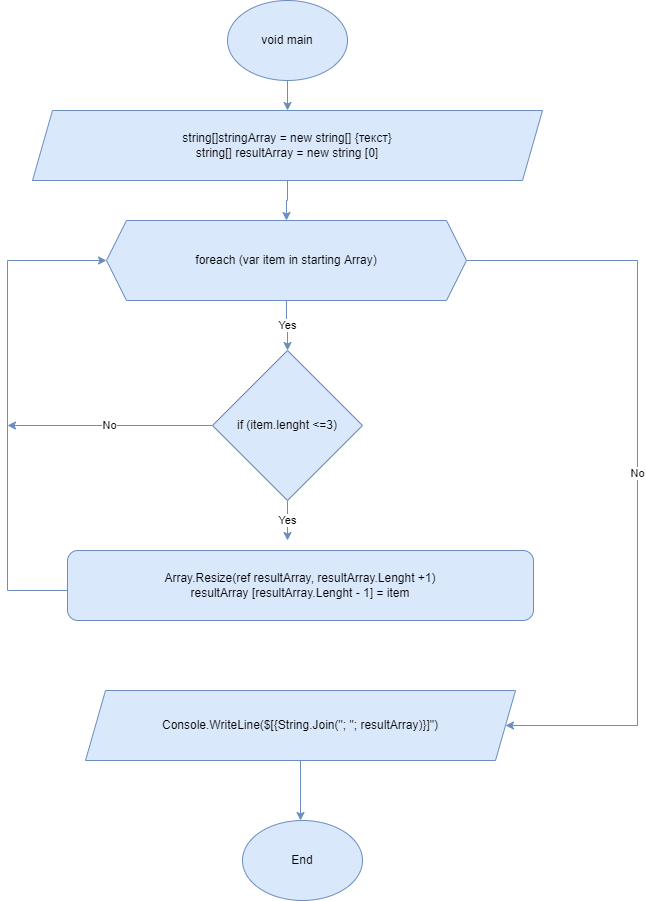

The diagram above was exported from draw.io. Its source (the exported page's mxGraphModel, read from the mxfile embedded in the PNG):
<mxGraphModel dx="782" dy="733" grid="1" gridSize="10" guides="1" tooltips="1" connect="1" arrows="1" fold="1" page="1" pageScale="1" pageWidth="827" pageHeight="1169" math="0" shadow="0">
  <root>
    <mxCell id="0" />
    <mxCell id="1" parent="0" />
    <mxCell id="e5RL0cuqas15Dogq-dpK-8" value="" style="edgeStyle=orthogonalEdgeStyle;rounded=0;orthogonalLoop=1;jettySize=auto;html=1;fillColor=#dae8fc;strokeColor=#6c8ebf;" edge="1" parent="1" source="e5RL0cuqas15Dogq-dpK-1" target="e5RL0cuqas15Dogq-dpK-2">
      <mxGeometry relative="1" as="geometry" />
    </mxCell>
    <mxCell id="e5RL0cuqas15Dogq-dpK-1" value="void main" style="ellipse;whiteSpace=wrap;html=1;fillColor=#dae8fc;strokeColor=#6c8ebf;" vertex="1" parent="1">
      <mxGeometry x="280" y="10" width="120" height="80" as="geometry" />
    </mxCell>
    <mxCell id="e5RL0cuqas15Dogq-dpK-9" value="" style="edgeStyle=orthogonalEdgeStyle;rounded=0;orthogonalLoop=1;jettySize=auto;html=1;fillColor=#dae8fc;strokeColor=#6c8ebf;" edge="1" parent="1" source="e5RL0cuqas15Dogq-dpK-2" target="e5RL0cuqas15Dogq-dpK-3">
      <mxGeometry relative="1" as="geometry" />
    </mxCell>
    <mxCell id="e5RL0cuqas15Dogq-dpK-2" value="string[]stringArray = new string[] {текст}&lt;br&gt;string[] resultArray = new string [0]" style="shape=parallelogram;perimeter=parallelogramPerimeter;whiteSpace=wrap;html=1;fixedSize=1;fillColor=#dae8fc;strokeColor=#6c8ebf;" vertex="1" parent="1">
      <mxGeometry x="85" y="120" width="510" height="70" as="geometry" />
    </mxCell>
    <mxCell id="e5RL0cuqas15Dogq-dpK-10" value="No" style="edgeStyle=orthogonalEdgeStyle;rounded=0;orthogonalLoop=1;jettySize=auto;html=1;entryX=1;entryY=0.5;entryDx=0;entryDy=0;fillColor=#dae8fc;strokeColor=#6c8ebf;" edge="1" parent="1" source="e5RL0cuqas15Dogq-dpK-3" target="e5RL0cuqas15Dogq-dpK-6">
      <mxGeometry relative="1" as="geometry">
        <mxPoint x="690" y="270" as="targetPoint" />
        <Array as="points">
          <mxPoint x="690" y="270" />
          <mxPoint x="690" y="735" />
        </Array>
      </mxGeometry>
    </mxCell>
    <mxCell id="e5RL0cuqas15Dogq-dpK-12" value="Yes" style="edgeStyle=orthogonalEdgeStyle;rounded=0;orthogonalLoop=1;jettySize=auto;html=1;entryX=0.5;entryY=0;entryDx=0;entryDy=0;fillColor=#dae8fc;strokeColor=#6c8ebf;" edge="1" parent="1" source="e5RL0cuqas15Dogq-dpK-3" target="e5RL0cuqas15Dogq-dpK-4">
      <mxGeometry relative="1" as="geometry">
        <mxPoint x="339" y="330" as="targetPoint" />
      </mxGeometry>
    </mxCell>
    <mxCell id="e5RL0cuqas15Dogq-dpK-3" value="foreach (var item in starting Array)" style="shape=hexagon;perimeter=hexagonPerimeter2;whiteSpace=wrap;html=1;fixedSize=1;fillColor=#dae8fc;strokeColor=#6c8ebf;" vertex="1" parent="1">
      <mxGeometry x="159" y="230" width="360" height="80" as="geometry" />
    </mxCell>
    <mxCell id="e5RL0cuqas15Dogq-dpK-13" value="No" style="edgeStyle=orthogonalEdgeStyle;rounded=0;orthogonalLoop=1;jettySize=auto;html=1;fillColor=#dae8fc;strokeColor=#6c8ebf;" edge="1" parent="1" source="e5RL0cuqas15Dogq-dpK-4">
      <mxGeometry relative="1" as="geometry">
        <mxPoint x="60" y="435" as="targetPoint" />
      </mxGeometry>
    </mxCell>
    <mxCell id="e5RL0cuqas15Dogq-dpK-14" value="Yes" style="edgeStyle=orthogonalEdgeStyle;rounded=0;orthogonalLoop=1;jettySize=auto;html=1;fillColor=#dae8fc;strokeColor=#6c8ebf;" edge="1" parent="1" source="e5RL0cuqas15Dogq-dpK-4">
      <mxGeometry relative="1" as="geometry">
        <mxPoint x="340" y="550" as="targetPoint" />
      </mxGeometry>
    </mxCell>
    <mxCell id="e5RL0cuqas15Dogq-dpK-4" value="if (item.lenght &amp;lt;=3)" style="rhombus;whiteSpace=wrap;html=1;fillColor=#dae8fc;strokeColor=#6c8ebf;" vertex="1" parent="1">
      <mxGeometry x="265" y="360" width="150" height="150" as="geometry" />
    </mxCell>
    <mxCell id="e5RL0cuqas15Dogq-dpK-5" value="Array.Resize(ref resultArray, resultArray.Lenght +1)&lt;br&gt;resultArray [resultArray.Lenght - 1] = item" style="rounded=1;whiteSpace=wrap;html=1;fillColor=#dae8fc;strokeColor=#6c8ebf;" vertex="1" parent="1">
      <mxGeometry x="120" y="560" width="466" height="70" as="geometry" />
    </mxCell>
    <mxCell id="e5RL0cuqas15Dogq-dpK-15" style="edgeStyle=orthogonalEdgeStyle;rounded=0;orthogonalLoop=1;jettySize=auto;html=1;fillColor=#dae8fc;strokeColor=#6c8ebf;" edge="1" parent="1" source="e5RL0cuqas15Dogq-dpK-6">
      <mxGeometry relative="1" as="geometry">
        <mxPoint x="353" y="830" as="targetPoint" />
      </mxGeometry>
    </mxCell>
    <mxCell id="e5RL0cuqas15Dogq-dpK-16" style="edgeStyle=orthogonalEdgeStyle;rounded=0;orthogonalLoop=1;jettySize=auto;html=1;entryX=0;entryY=0.5;entryDx=0;entryDy=0;exitX=0;exitY=0.5;exitDx=0;exitDy=0;fillColor=#dae8fc;strokeColor=#6c8ebf;" edge="1" parent="1" source="e5RL0cuqas15Dogq-dpK-5" target="e5RL0cuqas15Dogq-dpK-3">
      <mxGeometry relative="1" as="geometry">
        <Array as="points">
          <mxPoint x="120" y="600" />
          <mxPoint x="60" y="600" />
          <mxPoint x="60" y="270" />
        </Array>
      </mxGeometry>
    </mxCell>
    <mxCell id="e5RL0cuqas15Dogq-dpK-6" value="Console.WriteLine($[{String.Join(&quot;; &quot;; resultArray)}]&quot;)" style="shape=parallelogram;perimeter=parallelogramPerimeter;whiteSpace=wrap;html=1;fixedSize=1;fillColor=#dae8fc;strokeColor=#6c8ebf;" vertex="1" parent="1">
      <mxGeometry x="138" y="700" width="430" height="70" as="geometry" />
    </mxCell>
    <mxCell id="e5RL0cuqas15Dogq-dpK-7" value="End" style="ellipse;whiteSpace=wrap;html=1;fillColor=#dae8fc;strokeColor=#6c8ebf;" vertex="1" parent="1">
      <mxGeometry x="295" y="830" width="120" height="80" as="geometry" />
    </mxCell>
  </root>
</mxGraphModel>